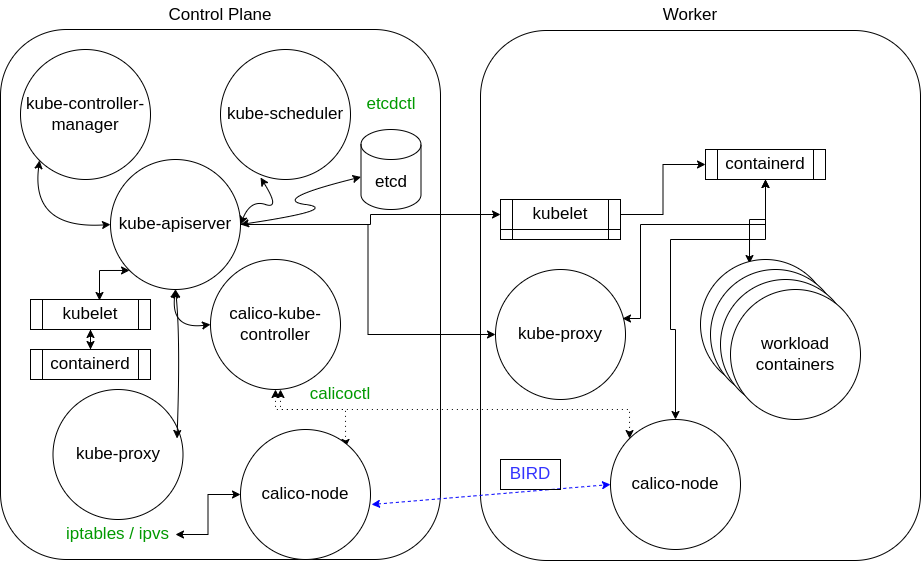

The diagram above was exported from draw.io. Its source (the exported page's mxGraphModel, read from the mxfile embedded in the PNG):
<mxGraphModel dx="1906" dy="646" grid="1" gridSize="10" guides="1" tooltips="1" connect="1" arrows="1" fold="1" page="1" pageScale="1" pageWidth="850" pageHeight="1100" math="0" shadow="0">
  <root>
    <mxCell id="0" />
    <mxCell id="1" parent="0" />
    <mxCell id="9y_oTH9Q5JJ525cAwdL2-13" value="" style="rounded=1;whiteSpace=wrap;html=1;" vertex="1" parent="1">
      <mxGeometry x="470" y="431" width="440" height="530" as="geometry" />
    </mxCell>
    <mxCell id="9y_oTH9Q5JJ525cAwdL2-2" value="" style="rounded=1;whiteSpace=wrap;html=1;" vertex="1" parent="1">
      <mxGeometry x="-10" y="430" width="440" height="530" as="geometry" />
    </mxCell>
    <mxCell id="9y_oTH9Q5JJ525cAwdL2-28" style="edgeStyle=orthogonalEdgeStyle;rounded=0;orthogonalLoop=1;jettySize=auto;html=1;exitX=1;exitY=0.5;exitDx=0;exitDy=0;fontSize=17;" edge="1" parent="1" source="9y_oTH9Q5JJ525cAwdL2-4" target="9y_oTH9Q5JJ525cAwdL2-18">
      <mxGeometry relative="1" as="geometry" />
    </mxCell>
    <mxCell id="9y_oTH9Q5JJ525cAwdL2-29" style="edgeStyle=orthogonalEdgeStyle;rounded=0;orthogonalLoop=1;jettySize=auto;html=1;exitX=1;exitY=0.5;exitDx=0;exitDy=0;fontSize=17;" edge="1" parent="1" source="9y_oTH9Q5JJ525cAwdL2-4" target="9y_oTH9Q5JJ525cAwdL2-20">
      <mxGeometry relative="1" as="geometry" />
    </mxCell>
    <mxCell id="9y_oTH9Q5JJ525cAwdL2-39" style="edgeStyle=orthogonalEdgeStyle;rounded=0;orthogonalLoop=1;jettySize=auto;html=1;exitX=0;exitY=1;exitDx=0;exitDy=0;entryX=0.575;entryY=0.033;entryDx=0;entryDy=0;entryPerimeter=0;fontSize=17;fontColor=#3333FF;startArrow=classic;startFill=1;strokeColor=#000000;" edge="1" parent="1" source="9y_oTH9Q5JJ525cAwdL2-4" target="9y_oTH9Q5JJ525cAwdL2-19">
      <mxGeometry relative="1" as="geometry">
        <Array as="points">
          <mxPoint x="89" y="671" />
        </Array>
      </mxGeometry>
    </mxCell>
    <mxCell id="9y_oTH9Q5JJ525cAwdL2-4" value="&lt;font style=&quot;font-size: 17px;&quot;&gt;kube-apiserver&lt;/font&gt;" style="ellipse;whiteSpace=wrap;html=1;aspect=fixed;" vertex="1" parent="1">
      <mxGeometry x="100" y="560" width="130" height="130" as="geometry" />
    </mxCell>
    <mxCell id="9y_oTH9Q5JJ525cAwdL2-5" value="etcd" style="shape=cylinder3;whiteSpace=wrap;html=1;boundedLbl=1;backgroundOutline=1;size=15;fontSize=17;" vertex="1" parent="1">
      <mxGeometry x="350.5" y="530" width="60" height="80" as="geometry" />
    </mxCell>
    <mxCell id="9y_oTH9Q5JJ525cAwdL2-6" value="&lt;font style=&quot;font-size: 17px;&quot;&gt;kube-controller-manager&lt;/font&gt;&lt;span style=&quot;color: rgba(0, 0, 0, 0); font-family: monospace; font-size: 0px; text-align: start;&quot;&gt;%3CmxGraphModel%3E%3Croot%3E%3CmxCell%20id%3D%220%22%2F%3E%3CmxCell%20id%3D%221%22%20parent%3D%220%22%2F%3E%3CmxCell%20id%3D%222%22%20value%3D%22%26lt%3Bfont%20style%3D%26quot%3Bfont-size%3A%2017px%3B%26quot%3B%26gt%3Bkube-apiserver%26lt%3B%2Ffont%26gt%3B%22%20style%3D%22ellipse%3BwhiteSpace%3Dwrap%3Bhtml%3D1%3Baspect%3Dfixed%3B%22%20vertex%3D%221%22%20parent%3D%221%22%3E%3CmxGeometry%20x%3D%22100%22%20y%3D%22580%22%20width%3D%22130%22%20height%3D%22130%22%20as%3D%22geometry%22%2F%3E%3C%2FmxCell%3E%3C%2Froot%3E%3C%2FmxGraphModel%3E&lt;/span&gt;" style="ellipse;whiteSpace=wrap;html=1;aspect=fixed;" vertex="1" parent="1">
      <mxGeometry x="10" y="450" width="130" height="130" as="geometry" />
    </mxCell>
    <mxCell id="9y_oTH9Q5JJ525cAwdL2-7" value="&lt;font style=&quot;font-size: 17px;&quot;&gt;kube-scheduler&lt;/font&gt;" style="ellipse;whiteSpace=wrap;html=1;aspect=fixed;" vertex="1" parent="1">
      <mxGeometry x="210" y="450" width="130" height="130" as="geometry" />
    </mxCell>
    <mxCell id="9y_oTH9Q5JJ525cAwdL2-8" value="kubelet" style="shape=process;whiteSpace=wrap;html=1;backgroundOutline=1;fontSize=17;" vertex="1" parent="1">
      <mxGeometry x="490" y="610" width="120" height="30" as="geometry" />
    </mxCell>
    <mxCell id="9y_oTH9Q5JJ525cAwdL2-35" style="edgeStyle=orthogonalEdgeStyle;rounded=0;orthogonalLoop=1;jettySize=auto;html=1;exitX=0.5;exitY=1;exitDx=0;exitDy=0;entryX=0.808;entryY=0.138;entryDx=0;entryDy=0;entryPerimeter=0;fontSize=17;startArrow=classic;startFill=1;dashed=1;dashPattern=1 4;" edge="1" parent="1" source="9y_oTH9Q5JJ525cAwdL2-9" target="9y_oTH9Q5JJ525cAwdL2-10">
      <mxGeometry relative="1" as="geometry" />
    </mxCell>
    <mxCell id="9y_oTH9Q5JJ525cAwdL2-9" value="&lt;font style=&quot;font-size: 17px;&quot;&gt;calico-kube-controller&lt;/font&gt;" style="ellipse;whiteSpace=wrap;html=1;aspect=fixed;" vertex="1" parent="1">
      <mxGeometry x="200" y="660" width="130" height="130" as="geometry" />
    </mxCell>
    <mxCell id="9y_oTH9Q5JJ525cAwdL2-45" value="" style="edgeStyle=orthogonalEdgeStyle;rounded=0;orthogonalLoop=1;jettySize=auto;html=1;fontSize=17;fontColor=#009900;startArrow=classic;startFill=1;strokeColor=#000000;" edge="1" parent="1" source="9y_oTH9Q5JJ525cAwdL2-10" target="9y_oTH9Q5JJ525cAwdL2-44">
      <mxGeometry relative="1" as="geometry" />
    </mxCell>
    <mxCell id="9y_oTH9Q5JJ525cAwdL2-10" value="&lt;span style=&quot;font-size: 17px;&quot;&gt;calico-node&lt;/span&gt;" style="ellipse;whiteSpace=wrap;html=1;aspect=fixed;" vertex="1" parent="1">
      <mxGeometry x="230" y="830" width="130" height="130" as="geometry" />
    </mxCell>
    <mxCell id="9y_oTH9Q5JJ525cAwdL2-11" value="&lt;span style=&quot;font-size: 17px;&quot;&gt;kube-proxy&lt;/span&gt;" style="ellipse;whiteSpace=wrap;html=1;aspect=fixed;" vertex="1" parent="1">
      <mxGeometry x="42.5" y="790" width="130" height="130" as="geometry" />
    </mxCell>
    <mxCell id="9y_oTH9Q5JJ525cAwdL2-12" value="Control Plane" style="text;html=1;strokeColor=none;fillColor=none;align=center;verticalAlign=middle;whiteSpace=wrap;rounded=0;fontSize=17;" vertex="1" parent="1">
      <mxGeometry x="145" y="401" width="130" height="30" as="geometry" />
    </mxCell>
    <mxCell id="9y_oTH9Q5JJ525cAwdL2-14" value="Worker" style="text;html=1;strokeColor=none;fillColor=none;align=center;verticalAlign=middle;whiteSpace=wrap;rounded=0;fontSize=17;" vertex="1" parent="1">
      <mxGeometry x="650" y="401" width="60" height="30" as="geometry" />
    </mxCell>
    <mxCell id="9y_oTH9Q5JJ525cAwdL2-15" value="&lt;span style=&quot;font-size: 17px;&quot;&gt;calico-node&lt;/span&gt;" style="ellipse;whiteSpace=wrap;html=1;aspect=fixed;" vertex="1" parent="1">
      <mxGeometry x="600" y="820" width="130" height="130" as="geometry" />
    </mxCell>
    <mxCell id="9y_oTH9Q5JJ525cAwdL2-16" value="" style="endArrow=classic;startArrow=classic;html=1;rounded=0;fontSize=17;exitX=1.008;exitY=0.577;exitDx=0;exitDy=0;exitPerimeter=0;entryX=0;entryY=0.5;entryDx=0;entryDy=0;dashed=1;strokeColor=#0000FF;" edge="1" parent="1" source="9y_oTH9Q5JJ525cAwdL2-10" target="9y_oTH9Q5JJ525cAwdL2-15">
      <mxGeometry width="50" height="50" relative="1" as="geometry">
        <mxPoint x="320" y="900" as="sourcePoint" />
        <mxPoint x="370" y="850" as="targetPoint" />
      </mxGeometry>
    </mxCell>
    <mxCell id="9y_oTH9Q5JJ525cAwdL2-17" value="&lt;font color=&quot;#3333ff&quot;&gt;BIRD&lt;/font&gt;" style="text;html=1;strokeColor=default;fillColor=none;align=center;verticalAlign=middle;whiteSpace=wrap;rounded=0;fontSize=17;" vertex="1" parent="1">
      <mxGeometry x="490" y="860" width="60" height="30" as="geometry" />
    </mxCell>
    <mxCell id="9y_oTH9Q5JJ525cAwdL2-27" style="edgeStyle=orthogonalEdgeStyle;rounded=0;orthogonalLoop=1;jettySize=auto;html=1;exitX=1;exitY=0.5;exitDx=0;exitDy=0;entryX=0;entryY=0.5;entryDx=0;entryDy=0;fontSize=17;" edge="1" parent="1" source="9y_oTH9Q5JJ525cAwdL2-18" target="9y_oTH9Q5JJ525cAwdL2-21">
      <mxGeometry relative="1" as="geometry" />
    </mxCell>
    <mxCell id="9y_oTH9Q5JJ525cAwdL2-18" value="kubelet" style="shape=process;whiteSpace=wrap;html=1;backgroundOutline=1;fontSize=17;" vertex="1" parent="1">
      <mxGeometry x="490" y="600" width="120" height="30" as="geometry" />
    </mxCell>
    <mxCell id="9y_oTH9Q5JJ525cAwdL2-47" style="edgeStyle=orthogonalEdgeStyle;rounded=0;orthogonalLoop=1;jettySize=auto;html=1;exitX=0.5;exitY=1;exitDx=0;exitDy=0;fontSize=17;fontColor=#009900;startArrow=classic;startFill=1;strokeColor=#000000;" edge="1" parent="1" source="9y_oTH9Q5JJ525cAwdL2-19" target="9y_oTH9Q5JJ525cAwdL2-46">
      <mxGeometry relative="1" as="geometry" />
    </mxCell>
    <mxCell id="9y_oTH9Q5JJ525cAwdL2-19" value="kubelet" style="shape=process;whiteSpace=wrap;html=1;backgroundOutline=1;fontSize=17;" vertex="1" parent="1">
      <mxGeometry x="20" y="700" width="120" height="30" as="geometry" />
    </mxCell>
    <mxCell id="9y_oTH9Q5JJ525cAwdL2-20" value="&lt;span style=&quot;font-size: 17px;&quot;&gt;kube-proxy&lt;/span&gt;" style="ellipse;whiteSpace=wrap;html=1;aspect=fixed;" vertex="1" parent="1">
      <mxGeometry x="485" y="670" width="130" height="130" as="geometry" />
    </mxCell>
    <mxCell id="9y_oTH9Q5JJ525cAwdL2-26" style="edgeStyle=orthogonalEdgeStyle;rounded=0;orthogonalLoop=1;jettySize=auto;html=1;exitX=0.5;exitY=1;exitDx=0;exitDy=0;entryX=0.377;entryY=0.031;entryDx=0;entryDy=0;entryPerimeter=0;fontSize=17;" edge="1" parent="1" source="9y_oTH9Q5JJ525cAwdL2-21" target="9y_oTH9Q5JJ525cAwdL2-22">
      <mxGeometry relative="1" as="geometry" />
    </mxCell>
    <mxCell id="9y_oTH9Q5JJ525cAwdL2-40" style="edgeStyle=orthogonalEdgeStyle;rounded=0;orthogonalLoop=1;jettySize=auto;html=1;exitX=0.5;exitY=1;exitDx=0;exitDy=0;entryX=0.977;entryY=0.377;entryDx=0;entryDy=0;entryPerimeter=0;fontSize=17;fontColor=#3333FF;startArrow=classic;startFill=1;strokeColor=#000000;" edge="1" parent="1" source="9y_oTH9Q5JJ525cAwdL2-21" target="9y_oTH9Q5JJ525cAwdL2-20">
      <mxGeometry relative="1" as="geometry">
        <Array as="points">
          <mxPoint x="755" y="625" />
          <mxPoint x="630" y="625" />
          <mxPoint x="630" y="719" />
        </Array>
      </mxGeometry>
    </mxCell>
    <mxCell id="9y_oTH9Q5JJ525cAwdL2-41" style="edgeStyle=orthogonalEdgeStyle;rounded=0;orthogonalLoop=1;jettySize=auto;html=1;exitX=0.5;exitY=1;exitDx=0;exitDy=0;fontSize=17;fontColor=#3333FF;startArrow=classic;startFill=1;strokeColor=#000000;" edge="1" parent="1" source="9y_oTH9Q5JJ525cAwdL2-21" target="9y_oTH9Q5JJ525cAwdL2-15">
      <mxGeometry relative="1" as="geometry">
        <Array as="points">
          <mxPoint x="660" y="640" />
          <mxPoint x="660" y="730" />
          <mxPoint x="665" y="730" />
        </Array>
      </mxGeometry>
    </mxCell>
    <mxCell id="9y_oTH9Q5JJ525cAwdL2-21" value="containerd" style="shape=process;whiteSpace=wrap;html=1;backgroundOutline=1;fontSize=17;" vertex="1" parent="1">
      <mxGeometry x="695" y="550" width="120" height="30" as="geometry" />
    </mxCell>
    <mxCell id="9y_oTH9Q5JJ525cAwdL2-22" value="&lt;span style=&quot;font-size: 17px;&quot;&gt;workload&lt;br&gt;containers&lt;br&gt;&lt;/span&gt;" style="ellipse;whiteSpace=wrap;html=1;aspect=fixed;" vertex="1" parent="1">
      <mxGeometry x="690" y="660" width="130" height="130" as="geometry" />
    </mxCell>
    <mxCell id="9y_oTH9Q5JJ525cAwdL2-23" value="&lt;span style=&quot;font-size: 17px;&quot;&gt;workload&lt;br&gt;containers&lt;br&gt;&lt;/span&gt;" style="ellipse;whiteSpace=wrap;html=1;aspect=fixed;" vertex="1" parent="1">
      <mxGeometry x="700" y="670" width="130" height="130" as="geometry" />
    </mxCell>
    <mxCell id="9y_oTH9Q5JJ525cAwdL2-24" value="&lt;span style=&quot;font-size: 17px;&quot;&gt;workload&lt;br&gt;containers&lt;br&gt;&lt;/span&gt;" style="ellipse;whiteSpace=wrap;html=1;aspect=fixed;" vertex="1" parent="1">
      <mxGeometry x="710" y="680" width="130" height="130" as="geometry" />
    </mxCell>
    <mxCell id="9y_oTH9Q5JJ525cAwdL2-25" value="&lt;span style=&quot;font-size: 17px;&quot;&gt;workload&lt;br&gt;containers&lt;br&gt;&lt;/span&gt;" style="ellipse;whiteSpace=wrap;html=1;aspect=fixed;" vertex="1" parent="1">
      <mxGeometry x="720" y="690" width="130" height="130" as="geometry" />
    </mxCell>
    <mxCell id="9y_oTH9Q5JJ525cAwdL2-31" value="" style="curved=1;endArrow=classic;html=1;rounded=0;fontSize=17;startArrow=classic;startFill=1;exitX=1;exitY=0.5;exitDx=0;exitDy=0;" edge="1" parent="1" source="9y_oTH9Q5JJ525cAwdL2-4" target="9y_oTH9Q5JJ525cAwdL2-5">
      <mxGeometry width="50" height="50" relative="1" as="geometry">
        <mxPoint x="260" y="670" as="sourcePoint" />
        <mxPoint x="310" y="620" as="targetPoint" />
        <Array as="points">
          <mxPoint x="330" y="610" />
          <mxPoint x="260" y="600" />
        </Array>
      </mxGeometry>
    </mxCell>
    <mxCell id="9y_oTH9Q5JJ525cAwdL2-32" value="" style="curved=1;endArrow=classic;html=1;rounded=0;fontSize=17;startArrow=classic;startFill=1;exitX=1;exitY=0.5;exitDx=0;exitDy=0;entryX=0.308;entryY=0.985;entryDx=0;entryDy=0;entryPerimeter=0;" edge="1" parent="1" source="9y_oTH9Q5JJ525cAwdL2-4" target="9y_oTH9Q5JJ525cAwdL2-7">
      <mxGeometry width="50" height="50" relative="1" as="geometry">
        <mxPoint x="240" y="635" as="sourcePoint" />
        <mxPoint x="360.5" y="587.4688796680498" as="targetPoint" />
        <Array as="points">
          <mxPoint x="240" y="600" />
          <mxPoint x="270" y="610" />
        </Array>
      </mxGeometry>
    </mxCell>
    <mxCell id="9y_oTH9Q5JJ525cAwdL2-33" value="" style="curved=1;endArrow=classic;html=1;rounded=0;fontSize=17;startArrow=classic;startFill=1;exitX=0;exitY=0.5;exitDx=0;exitDy=0;entryX=0;entryY=1;entryDx=0;entryDy=0;" edge="1" parent="1" source="9y_oTH9Q5JJ525cAwdL2-4" target="9y_oTH9Q5JJ525cAwdL2-6">
      <mxGeometry width="50" height="50" relative="1" as="geometry">
        <mxPoint x="250" y="645" as="sourcePoint" />
        <mxPoint x="370.5" y="597.4688796680498" as="targetPoint" />
        <Array as="points">
          <mxPoint x="20" y="630" />
        </Array>
      </mxGeometry>
    </mxCell>
    <mxCell id="9y_oTH9Q5JJ525cAwdL2-34" value="" style="curved=1;endArrow=classic;html=1;rounded=0;fontSize=17;startArrow=classic;startFill=1;exitX=0.5;exitY=1;exitDx=0;exitDy=0;entryX=0;entryY=0.5;entryDx=0;entryDy=0;" edge="1" parent="1" source="9y_oTH9Q5JJ525cAwdL2-4" target="9y_oTH9Q5JJ525cAwdL2-9">
      <mxGeometry width="50" height="50" relative="1" as="geometry">
        <mxPoint x="260" y="655" as="sourcePoint" />
        <mxPoint x="380.5" y="607.4688796680498" as="targetPoint" />
        <Array as="points">
          <mxPoint x="160" y="730" />
        </Array>
      </mxGeometry>
    </mxCell>
    <mxCell id="9y_oTH9Q5JJ525cAwdL2-36" value="" style="curved=1;endArrow=classic;html=1;rounded=0;fontSize=17;startArrow=classic;startFill=1;exitX=0.5;exitY=1;exitDx=0;exitDy=0;entryX=0.954;entryY=0.377;entryDx=0;entryDy=0;entryPerimeter=0;" edge="1" parent="1" source="9y_oTH9Q5JJ525cAwdL2-4" target="9y_oTH9Q5JJ525cAwdL2-11">
      <mxGeometry width="50" height="50" relative="1" as="geometry">
        <mxPoint x="175" y="700" as="sourcePoint" />
        <mxPoint x="210" y="735" as="targetPoint" />
        <Array as="points">
          <mxPoint x="170" y="740" />
        </Array>
      </mxGeometry>
    </mxCell>
    <mxCell id="9y_oTH9Q5JJ525cAwdL2-38" style="edgeStyle=orthogonalEdgeStyle;rounded=0;orthogonalLoop=1;jettySize=auto;html=1;entryX=0;entryY=0;entryDx=0;entryDy=0;fontSize=17;startArrow=classic;startFill=1;dashed=1;dashPattern=1 4;" edge="1" parent="1" target="9y_oTH9Q5JJ525cAwdL2-15">
      <mxGeometry relative="1" as="geometry">
        <mxPoint x="270" y="790" as="sourcePoint" />
        <mxPoint x="255.03999999999996" y="837.94" as="targetPoint" />
        <Array as="points">
          <mxPoint x="270" y="810" />
          <mxPoint x="619" y="810" />
        </Array>
      </mxGeometry>
    </mxCell>
    <mxCell id="9y_oTH9Q5JJ525cAwdL2-42" value="&lt;font color=&quot;#009900&quot;&gt;etcdctl&lt;/font&gt;" style="text;html=1;strokeColor=none;fillColor=none;align=center;verticalAlign=middle;whiteSpace=wrap;rounded=0;fontSize=17;fontColor=#3333FF;" vertex="1" parent="1">
      <mxGeometry x="351" y="490" width="60" height="30" as="geometry" />
    </mxCell>
    <mxCell id="9y_oTH9Q5JJ525cAwdL2-43" value="calicoctl" style="text;html=1;strokeColor=none;fillColor=none;align=center;verticalAlign=middle;whiteSpace=wrap;rounded=0;fontSize=17;fontColor=#009900;" vertex="1" parent="1">
      <mxGeometry x="300" y="780" width="60" height="30" as="geometry" />
    </mxCell>
    <mxCell id="9y_oTH9Q5JJ525cAwdL2-44" value="iptables / ipvs" style="text;html=1;strokeColor=none;fillColor=none;align=center;verticalAlign=middle;whiteSpace=wrap;rounded=0;fontSize=17;fontColor=#009900;" vertex="1" parent="1">
      <mxGeometry x="50" y="920" width="115" height="30" as="geometry" />
    </mxCell>
    <mxCell id="9y_oTH9Q5JJ525cAwdL2-46" value="containerd" style="shape=process;whiteSpace=wrap;html=1;backgroundOutline=1;fontSize=17;" vertex="1" parent="1">
      <mxGeometry x="20" y="750" width="120" height="30" as="geometry" />
    </mxCell>
  </root>
</mxGraphModel>